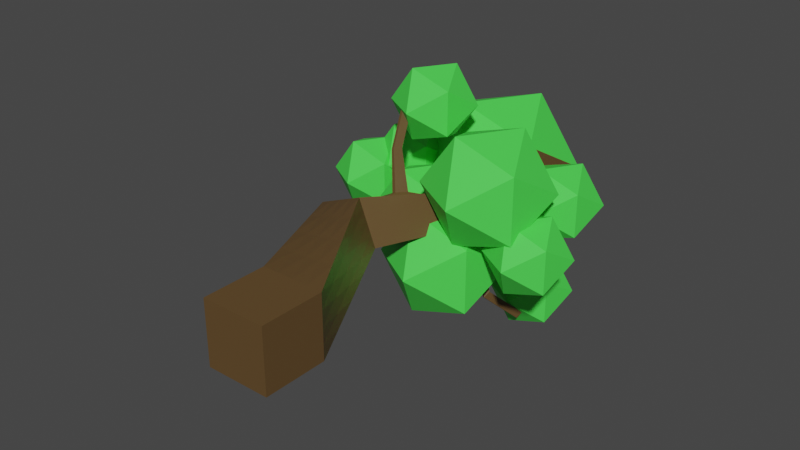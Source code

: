 # Source: tree.blend  (saved by Blender 2.91.10; exported with 4.5.12 LTS)
import bpy
from mathutils import Matrix  # noqa: F401  (used for matrix-valued properties, if any)

bpy.ops.wm.read_factory_settings(use_empty=True)
scene = bpy.context.scene
scene.name = 'Scene'

# ---- collections
col_collection = bpy.data.collections.new('Collection'); scene.collection.children.link(col_collection)

# ---- materials (node trees are filled in below, after node groups)
mat_material_008 = bpy.data.materials.new('Material.008')
mat_material_008.use_transparent_shadow = False
mat_material_001 = bpy.data.materials.new('Material.001')
mat_material_001.use_transparent_shadow = False

# ---- material node trees
mat_material_008.use_nodes = True; mat_material_008.node_tree.nodes.clear()
_N = mat_material_008.node_tree.nodes; _L = mat_material_008.node_tree.links
n0 = _N.new('ShaderNodeBsdfPrincipled'); n0.name = 'Principled BSDF'; n0.location = (10, 300)
n0.distribution = 'GGX'
n0.subsurface_method = 'BURLEY'
n0.inputs[0].default_value = (0.07227, 0.7991, 0.07819, 1.0)
n0.inputs[3].default_value = 1.45
n0.inputs[27].default_value = (0.0, 0.0, 0.0, 1.0)
n0.inputs[28].default_value = 1.0
n1 = _N.new('ShaderNodeOutputMaterial'); n1.name = 'Material Output'; n1.location = (300, 300)
_L.new(n0.outputs[0], n1.inputs[0])
n1.is_active_output = True
mat_material_001.use_nodes = True; mat_material_001.node_tree.nodes.clear()
_N = mat_material_001.node_tree.nodes; _L = mat_material_001.node_tree.links
n0 = _N.new('ShaderNodeBsdfPrincipled'); n0.name = 'Principled BSDF'; n0.location = (10, 300)
n0.distribution = 'GGX'
n0.subsurface_method = 'BURLEY'
n0.inputs[0].default_value = (0.1149, 0.06525, 0.02249, 1.0)
n0.inputs[3].default_value = 1.45
n0.inputs[27].default_value = (0.0, 0.0, 0.0, 1.0)
n0.inputs[28].default_value = 1.0
n1 = _N.new('ShaderNodeOutputMaterial'); n1.name = 'Material Output'; n1.location = (300, 300)
_L.new(n0.outputs[0], n1.inputs[0])
n1.is_active_output = True

# ---- world
world_world = bpy.data.worlds.new('World'); scene.world = world_world
world_world.use_nodes = True; world_world.node_tree.nodes.clear()
_N = world_world.node_tree.nodes; _L = world_world.node_tree.links
n0 = _N.new('ShaderNodeOutputWorld'); n0.name = 'World Output'; n0.location = (300, 300)
n1 = _N.new('ShaderNodeBackground'); n1.name = 'Background'; n1.location = (10, 300)
n1.inputs[0].default_value = (0.05088, 0.05088, 0.05088, 1.0)
_L.new(n1.outputs[0], n0.inputs[0])
n0.is_active_output = True
world_world.color = (0.05088, 0.05088, 0.05088)
world_world.use_sun_shadow = False
world_world.sun_shadow_jitter_overblur = 0.0

# ---- meshes
me_icosphere_010 = bpy.data.meshes.new('Icosphere.010')
me_icosphere_010.from_pydata([(0.05735, 1.672, -0.3097), (0.3971, 1.931, -0.06285), (-0.07242, 1.931, 0.08971), (-0.3626, 1.931, -0.3097), (-0.07242, 1.931, -0.7091), (0.3971, 1.931, -0.5566), (0.1871, 2.351, 0.08971), (-0.2824, 2.351, -0.06285), (-0.2824, 2.351, -0.5566), (0.1871, 2.351, -0.7091), (0.4773, 2.351, -0.3097), (0.05735, 2.611, -0.3097), (-0.002971, 0.003642, 0.3069), (-0.002971, 0.4686, 0.3069), (-0.002971, 0.003642, -0.1581), (-0.002971, 0.4686, -0.1581), (0.462, 0.003642, 0.3069), (0.462, 0.4686, 0.3069), (0.462, 0.003642, -0.1581), (0.462, 0.4686, -0.1581), (-0.522, 1.515, 0.1738), (-0.3861, 1.515, -0.1609), (-0.05139, 1.515, -0.02505), (-0.1873, 1.515, 0.3097), (0.04538, 2.478, 0.0703), (0.1257, 2.478, -0.1275), (0.3235, 2.478, -0.04723), (0.2432, 2.478, 0.1506), (-0.3945, 3.149, 0.0703), (-0.3142, 3.149, -0.1275), (-0.1164, 3.149, -0.04723), (-0.1967, 3.149, 0.1506), (-0.002971, 0.003642, 0.07437), (-0.002971, 0.2361, 0.3069), (-0.002971, 0.4686, 0.07437), (-0.002971, 0.2361, -0.1581), (0.2295, 0.003642, -0.1581), (0.2295, 0.4686, -0.1581), (0.462, 0.2361, -0.1581), (0.462, 0.003642, 0.07437), (0.462, 0.4686, 0.07437), (0.462, 0.2361, 0.3069), (0.2295, 0.003642, 0.3069), (0.2295, 0.4686, 0.3069), (-0.454, 1.515, 0.006437), (-0.2187, 1.515, -0.09299), (-0.1193, 1.515, 0.1423), (-0.3546, 1.515, 0.2417), (0.2053, 0.9921, -0.09159), (0.1374, 0.9921, 0.3083), (-0.2625, 0.9921, 0.2403), (-0.1945, 0.9921, -0.1595), (0.08554, 2.478, -0.02862), (0.2246, 2.478, -0.08738), (0.2834, 2.478, 0.05169), (0.1443, 2.478, 0.1105), (0.02798, 1.997, 0.2301), (-0.2383, 1.997, 0.1221), (-0.1302, 1.997, -0.1442), (0.1361, 1.997, -0.03614), (-0.3544, 3.149, -0.02862), (-0.2153, 3.149, -0.08738), (-0.1566, 3.149, 0.05169), (-0.2956, 3.149, 0.1105), (0.1036, 2.814, -0.04723), (0.02326, 2.814, 0.1506), (-0.1746, 2.814, 0.0703), (-0.09427, 2.814, -0.1275), (0.004647, 2.814, -0.08738), (-0.07566, 2.814, 0.1105), (-0.1344, 2.814, -0.02862), (-0.2555, 3.149, 0.01154), (-0.1843, 1.997, -0.01109), (0.08203, 1.997, 0.097), (0.002932, 1.997, -0.09019), (0.06341, 2.814, 0.05169), (0.005388, 0.9921, -0.1256), (-0.06255, 0.9921, 0.2743), (-0.2285, 0.9921, 0.0404), (-0.1052, 1.997, 0.1761), (0.1713, 0.9921, 0.1083), (0.2295, 0.003642, 0.07437), (0.2295, 0.2361, 0.3069), (0.462, 0.2361, 0.07437), (0.2295, 0.2361, -0.1581), (-0.002971, 0.2361, 0.07437), (-0.002971, 0.003642, 0.1906), (-0.002971, 0.3524, 0.3069), (-0.002971, 0.4686, -0.04188), (-0.002971, 0.1199, -0.1581), (0.1133, 0.003642, -0.1581), (0.3458, 0.4686, -0.1581), (0.462, 0.1199, -0.1581), (0.462, 0.003642, -0.04188), (0.462, 0.4686, 0.1906), (0.462, 0.1199, 0.3069), (0.3458, 0.003642, 0.3069), (0.1133, 0.4686, 0.3069), (-0.4201, 1.515, -0.07724), (-0.1351, 1.515, -0.05902), (-0.1533, 1.515, 0.226), (-0.4383, 1.515, 0.2078), (0.07696, 1.254, -0.05832), (0.2997, 0.7303, 0.3076), (-0.3922, 1.254, 0.2071), (-0.09876, 0.7303, -0.1588), (0.1056, 2.478, -0.07808), (0.2741, 2.478, -0.06731), (0.2633, 2.478, 0.1012), (0.09484, 2.478, 0.09038), (0.1356, 2.238, 0.1904), (-0.3801, 1.756, 0.1479), (-0.002259, 2.238, -0.1359), (0.04234, 1.756, -0.0306), (-0.3343, 3.149, -0.07808), (-0.1659, 3.149, -0.06731), (-0.1766, 3.149, 0.1012), (-0.3451, 3.149, 0.09038), (-0.006414, 2.981, -0.04723), (0.1332, 2.646, 0.1506), (-0.2846, 2.981, 0.0703), (0.01571, 2.646, -0.1275), (-0.002971, 0.003642, -0.04188), (-0.002971, 0.1199, 0.3069), (-0.002971, 0.4686, 0.1906), (-0.002971, 0.3524, -0.1581), (0.3458, 0.003642, -0.1581), (0.1133, 0.4686, -0.1581), (0.462, 0.3524, -0.1581), (0.462, 0.003642, 0.1906), (0.462, 0.4686, -0.04188), (0.462, 0.3524, 0.3069), (0.1133, 0.003642, 0.3069), (0.3458, 0.4686, 0.3069), (-0.488, 1.515, 0.09012), (-0.3024, 1.515, -0.127), (-0.08535, 1.515, 0.05863), (-0.2709, 1.515, 0.2757), (0.3337, 0.7303, -0.1249), (-0.02494, 1.254, 0.309), (-0.1327, 0.7303, 0.2736), (-0.2903, 1.254, -0.1602), (0.06546, 2.478, 0.02084), (0.1752, 2.478, -0.1075), (0.3035, 2.478, 0.002231), (0.1938, 2.478, 0.1305), (-0.07964, 1.756, 0.2699), (-0.09646, 2.238, 0.09618), (-0.2582, 1.756, -0.1526), (0.2298, 2.238, -0.04169), (-0.3745, 3.149, 0.02084), (-0.2648, 3.149, -0.1075), (-0.1365, 3.149, 0.002231), (-0.2462, 3.149, 0.1305), (0.2136, 2.646, -0.04723), (-0.08672, 2.981, 0.1506), (-0.0646, 2.646, 0.0703), (-0.2043, 2.981, -0.1275), (-0.1053, 2.981, -0.08738), (0.1146, 2.646, -0.08738), (0.05411, 2.814, -0.06731), (-0.04481, 2.814, -0.1075), (-0.1856, 2.981, 0.1105), (0.03432, 2.646, 0.1105), (-0.1251, 2.814, 0.09038), (-0.0262, 2.814, 0.1305), (-0.2444, 2.981, -0.02862), (-0.02445, 2.646, -0.02862), (-0.1144, 2.814, -0.07808), (-0.1545, 2.814, 0.02084), (-0.2755, 3.149, 0.061), (-0.2354, 3.149, -0.03792), (-0.206, 3.149, 0.03161), (-0.3049, 3.149, -0.00854), (-0.04936, 2.238, -0.01985), (-0.3191, 1.756, -0.002327), (-0.1572, 1.997, -0.07766), (-0.2113, 1.997, 0.05548), (0.1827, 2.238, 0.07435), (-0.01865, 1.756, 0.1197), (0.05501, 1.997, 0.1636), (0.1091, 1.997, 0.03043), (0.1138, 2.238, -0.08879), (-0.1079, 1.756, -0.09159), (0.0695, 1.997, -0.06316), (-0.06364, 1.997, -0.1172), (-0.04657, 2.981, 0.05169), (0.1734, 2.646, 0.05169), (0.04334, 2.814, 0.1012), (0.08349, 2.814, 0.002231), (-0.1067, 1.254, -0.1093), (0.1175, 0.7303, -0.1418), (0.1054, 0.9921, -0.1086), (-0.09458, 0.9921, -0.1425), (-0.2086, 1.254, 0.258), (0.08349, 0.7303, 0.2906), (-0.1625, 0.9921, 0.2573), (0.03742, 0.9921, 0.2913), (-0.3413, 1.254, 0.02342), (-0.1157, 0.7303, 0.05739), (-0.2115, 0.9921, -0.05956), (-0.2455, 0.9921, 0.1404), (0.01957, 2.238, 0.1433), (-0.2299, 1.756, 0.2089), (-0.1717, 1.997, 0.1491), (-0.03859, 1.997, 0.2031), (0.02601, 1.254, 0.1253), (0.3167, 0.7303, 0.09136), (0.1544, 0.9921, 0.2083), (0.1883, 0.9921, 0.008377), (0.2295, 0.003642, 0.1906), (0.2295, 0.003642, -0.04188), (0.1133, 0.003642, 0.07437), (0.3458, 0.003642, 0.07437), (0.1133, 0.2361, 0.3069), (0.3458, 0.2361, 0.3069), (0.2295, 0.1199, 0.3069), (0.2295, 0.3524, 0.3069), (0.462, 0.2361, 0.1906), (0.462, 0.2361, -0.04188), (0.462, 0.1199, 0.07437), (0.462, 0.3524, 0.07437), (0.3458, 0.2361, -0.1581), (0.1133, 0.2361, -0.1581), (0.2295, 0.1199, -0.1581), (0.2295, 0.3524, -0.1581), (-0.002971, 0.2361, -0.04188), (-0.002971, 0.2361, 0.1906), (-0.002971, 0.1199, 0.07437), (-0.002971, 0.3524, 0.07437), (-0.002971, 0.3524, 0.1906), (-0.002971, 0.1199, 0.1906), (-0.002971, 0.1199, -0.04188), (0.1133, 0.3524, -0.1581), (0.1133, 0.1199, -0.1581), (0.3458, 0.1199, -0.1581), (0.462, 0.3524, -0.04188), (0.462, 0.1199, -0.04188), (0.462, 0.1199, 0.1906), (0.3458, 0.3524, 0.3069), (0.3458, 0.1199, 0.3069), (0.1133, 0.1199, 0.3069), (0.3458, 0.003642, -0.04188), (0.1133, 0.003642, -0.04188), (0.1133, 0.003642, 0.1906), (0.3252, 0.7303, -0.01675), (0.3082, 0.7303, 0.1995), (0.0005369, 1.254, 0.2171), (-0.1548, 1.756, 0.2394), (-0.305, 1.756, 0.1784), (-0.03844, 2.238, 0.1197), (-0.1242, 0.7303, 0.1655), (-0.1072, 0.7303, -0.05072), (-0.3158, 1.254, -0.0684), (0.1916, 0.7303, 0.2991), (-0.02462, 0.7303, 0.2821), (-0.3004, 1.254, 0.2325), (0.00935, 0.7303, -0.1503), (0.2256, 0.7303, -0.1333), (-0.01486, 1.254, -0.0838), (0.1935, 2.646, 0.002231), (0.1533, 2.646, 0.1012), (-0.06665, 2.981, 0.1012), (-0.183, 1.756, -0.1221), (-0.03278, 1.756, -0.06109), (0.1718, 2.238, -0.06524), (0.01185, 1.756, 0.04453), (-0.04914, 1.756, 0.1948), (0.1592, 2.238, 0.1324), (-0.3496, 1.756, 0.0728), (-0.2887, 1.756, -0.07745), (-0.02581, 2.238, -0.07787), (-0.2849, 3.149, -0.058), (-0.1859, 3.149, -0.01785), (-0.2261, 3.149, 0.08107), (-0.04452, 2.646, 0.02084), (-0.004368, 2.646, -0.07808), (-0.2243, 2.981, -0.07808), (0.08378, 2.646, 0.1305), (-0.01514, 2.646, 0.09038), (-0.2351, 2.981, 0.09038), (0.06517, 2.646, -0.1075), (0.1641, 2.646, -0.06731), (-0.05587, 2.981, -0.06731), (-0.1548, 2.981, -0.1075), (-0.1362, 2.981, 0.1305), (-0.2645, 2.981, 0.02084), (-0.325, 3.149, 0.04092), (-0.07291, 2.238, 0.03816), (0.2063, 2.238, 0.01633), (0.05576, 2.238, -0.1123), (-0.02649, 2.981, 0.002231), (-0.1985, 1.254, -0.1347), (-0.1168, 1.254, 0.2835), (-0.3668, 1.254, 0.1152), (0.07759, 2.238, 0.1668), (0.05149, 1.254, 0.0335), (0.3458, 0.003642, 0.1906), (0.1133, 0.3524, 0.3069), (0.462, 0.3524, 0.1906), (0.3458, 0.3524, -0.1581), (-0.002971, 0.3524, -0.04188), (0.182, 2.425, -0.1513), (0.213, 2.425, -0.1387), (0.1435, 2.274, -0.1396), (0.1072, 2.274, -0.1544), (0.2478, 2.34, -0.3431), (0.2585, 2.34, -0.3387), (0.2345, 2.288, -0.339), (0.2219, 2.288, -0.3441), (0.3439, 2.287, -0.5573), (0.3546, 2.284, -0.5549), (0.3305, 2.255, -0.5983), (0.3179, 2.259, -0.6012), (0.476, 2.524, -0.7889), (0.4867, 2.52, -0.7864), (0.4627, 2.491, -0.8299), (0.4501, 2.495, -0.8327), (-0.1759, 1.84, 0.2283), (-0.1308, 1.927, 0.2164), (-0.1067, 1.927, 0.2262), (-0.1487, 1.84, 0.2394), (-0.271, 1.947, 0.4924), (-0.2414, 2.004, 0.4846), (-0.2256, 2.004, 0.491), (-0.2532, 1.947, 0.4997), (-0.4071, 2.272, 0.8276), (-0.3775, 2.329, 0.8198), (-0.3617, 2.329, 0.8262), (-0.3893, 2.272, 0.8349), (0.1888, 2.062, 0.06959), (0.1811, 2.062, 0.08871), (0.21, 2.131, 0.08221), (0.2168, 2.131, 0.06554), (0.3626, 1.996, 0.1401), (0.3548, 1.996, 0.1592), (0.3838, 2.065, 0.1527), (0.3905, 2.065, 0.1361), (0.5576, 2.125, 0.2193), (0.5498, 2.125, 0.2384), (0.5788, 2.194, 0.2319), (0.5855, 2.194, 0.2152), (0.808, 2.074, 0.08135), (0.8002, 2.074, 0.1005), (0.8292, 2.143, 0.09397), (0.8359, 2.143, 0.0773), (-0.2344, 2.11, 0.001404), (-0.2239, 2.11, -0.02441), (-0.1716, 2.204, -0.02781), (-0.1807, 2.204, -0.005312), (-0.6558, 2.379, -0.1869), (-0.6517, 2.379, -0.197), (-0.6311, 2.416, -0.1983), (-0.6347, 2.416, -0.1895), (-0.8668, 2.605, -0.2725), (-0.8627, 2.605, -0.2826), (-0.8421, 2.642, -0.284), (-0.8457, 2.642, -0.2751), (-0.7101, 2.428, 0.07437), (-0.4858, 2.599, 0.2373), (-0.7958, 2.599, 0.3381), (-0.9873, 2.599, 0.07437), (-0.7958, 2.599, -0.1893), (-0.4858, 2.599, -0.0886), (-0.6244, 2.877, 0.3381), (-0.9344, 2.877, 0.2373), (-0.9344, 2.877, -0.0886), (-0.6244, 2.877, -0.1893), (-0.4328, 2.877, 0.07437), (-0.7101, 3.048, 0.07437), (-0.1279, 2.472, 0.07437), (0.2983, 2.797, 0.384), (-0.2907, 2.797, 0.5754), (-0.6548, 2.797, 0.07437), (-0.2907, 2.797, -0.4267), (0.2983, 2.797, -0.2353), (0.03487, 3.324, 0.5754), (-0.5542, 3.324, 0.384), (-0.5542, 3.324, -0.2353), (0.03487, 3.324, -0.4267), (0.3989, 3.324, 0.07437), (-0.1279, 3.65, 0.07437), (0.6023, 2.428, 0.07437), (0.8267, 2.599, 0.2373), (0.5167, 2.599, 0.3381), (0.3251, 2.599, 0.07437), (0.5167, 2.599, -0.1893), (0.8267, 2.599, -0.0886), (0.688, 2.877, 0.3381), (0.378, 2.877, 0.2373), (0.378, 2.877, -0.0886), (0.688, 2.877, -0.1893), (0.8796, 2.877, 0.07437), (0.6023, 3.048, 0.07437), (0.4082, 2.428, -0.6889), (0.6325, 2.599, -0.5259), (0.3225, 2.599, -0.4252), (0.131, 2.599, -0.6889), (0.3225, 2.599, -0.9526), (0.6325, 2.599, -0.8518), (0.4939, 2.877, -0.4252), (0.1839, 2.877, -0.5259), (0.1839, 2.877, -0.8518), (0.4939, 2.877, -0.9526), (0.6855, 2.877, -0.6889), (0.4082, 3.048, -0.6889), (-0.2467, 2.428, -0.6248), (-0.02239, 2.599, -0.4618), (-0.3324, 2.599, -0.3611), (-0.524, 2.599, -0.6248), (-0.3324, 2.599, -0.8885), (-0.02239, 2.599, -0.7878), (-0.161, 2.877, -0.3611), (-0.471, 2.877, -0.4618), (-0.471, 2.877, -0.7878), (-0.161, 2.877, -0.8885), (0.03057, 2.877, -0.6248), (-0.2467, 3.048, -0.6248), (-0.2467, 2.072, 0.7149), (-0.02239, 2.243, 0.8779), (-0.3324, 2.243, 0.9786), (-0.524, 2.243, 0.7149), (-0.3324, 2.243, 0.4512), (-0.02239, 2.243, 0.5519), (-0.161, 2.521, 0.9786), (-0.471, 2.521, 0.8779), (-0.471, 2.521, 0.5519), (-0.161, 2.521, 0.4512), (0.03057, 2.521, 0.7149), (-0.2467, 2.692, 0.7149), (0.407, 1.672, 0.3333), (0.7468, 1.931, 0.5801), (0.2772, 1.931, 0.7327), (-0.01296, 1.931, 0.3333), (0.2772, 1.931, -0.06616), (0.7468, 1.931, 0.0864), (0.5368, 2.351, 0.7327), (0.06725, 2.351, 0.5801), (0.06725, 2.351, 0.0864), (0.5368, 2.351, -0.06616), (0.827, 2.351, 0.3333), (0.407, 2.611, 0.3333), (0.7467, 1.831, -0.06201), (0.971, 2.003, 0.101), (0.661, 2.003, 0.2017), (0.4694, 2.003, -0.06201), (0.661, 2.003, -0.3257), (0.971, 2.003, -0.225), (0.8324, 2.28, 0.2017), (0.5224, 2.28, 0.101), (0.5224, 2.28, -0.225), (0.8324, 2.28, -0.3257), (1.024, 2.28, -0.06201), (0.7467, 2.451, -0.06201), (-0.3301, 2.044, -0.06201), (-0.1057, 2.216, 0.101), (-0.4157, 2.216, 0.2017), (-0.6073, 2.216, -0.06201), (-0.4157, 2.216, -0.3257), (-0.1057, 2.216, -0.225), (-0.2444, 2.493, 0.2017), (-0.5544, 2.493, 0.101), (-0.5544, 2.493, -0.225), (-0.2444, 2.493, -0.3257), (-0.05279, 2.493, -0.06201), (-0.3301, 2.664, -0.06201), (-0.9398, 2.216, -0.06201), (-0.7155, 2.387, 0.101), (-1.025, 2.387, 0.2017), (-1.217, 2.387, -0.06201), (-1.025, 2.387, -0.3257), (-0.7155, 2.387, -0.225), (-0.8541, 2.665, 0.2017), (-1.164, 2.665, 0.101), (-1.164, 2.665, -0.225), (-0.8541, 2.665, -0.3257), (-0.6625, 2.665, -0.06201), (-0.9398, 2.836, -0.06201)], [], [(0, 1, 2), (1, 0, 5), (0, 2, 3), (0, 3, 4), (0, 4, 5), (1, 5, 10), (2, 1, 6), (3, 2, 7), (4, 3, 8), (5, 4, 9), (1, 10, 6), (2, 6, 7), (3, 7, 8), (4, 8, 9), (5, 9, 10), (6, 10, 11), (7, 6, 11), (8, 7, 11), (9, 8, 11), (10, 9, 11), (301, 88, 15, 125), (300, 91, 19, 128), (299, 94, 17, 131), (298, 97, 13, 87), (297, 129, 16, 96), (296, 102, 22, 136), (295, 110, 27, 145), (294, 104, 20, 134), (293, 139, 23, 137), (292, 141, 21, 135), (291, 118, 30, 152), (290, 112, 25, 143), (289, 149, 26, 144), (288, 147, 24, 142), (287, 150, 28, 117), (286, 120, 28, 150), (285, 155, 31, 153), (284, 157, 29, 151), (283, 158, 61, 115), (282, 159, 68, 160), (281, 121, 67, 161), (280, 162, 63, 117), (279, 163, 69, 164), (278, 119, 65, 165), (277, 166, 60, 114), (276, 167, 70, 168), (275, 156, 66, 169), (274, 170, 63, 153), (273, 171, 71, 172), (272, 114, 60, 173), (271, 174, 52, 106), (270, 175, 72, 176), (269, 111, 57, 177), (268, 178, 54, 108), (267, 179, 73, 180), (266, 113, 59, 181), (265, 182, 53, 107), (264, 183, 74, 184), (263, 148, 58, 185), (262, 186, 62, 116), (261, 187, 75, 188), (260, 154, 64, 189), (259, 190, 45, 99), (258, 191, 76, 192), (257, 105, 51, 193), (256, 194, 47, 101), (255, 195, 77, 196), (254, 103, 49, 197), (253, 198, 44, 98), (252, 199, 78, 200), (251, 140, 50, 201), (250, 202, 55, 109), (249, 203, 79, 204), (248, 146, 56, 205), (247, 206, 46, 100), (246, 207, 80, 208), (245, 138, 48, 209), (244, 210, 42, 132), (243, 211, 81, 212), (242, 93, 39, 213), (241, 214, 33, 123), (240, 215, 82, 216), (239, 133, 43, 217), (238, 218, 41, 95), (237, 219, 83, 220), (236, 130, 40, 221), (235, 222, 38, 92), (234, 223, 84, 224), (233, 127, 37, 225), (232, 226, 35, 89), (231, 227, 85, 228), (230, 124, 34, 229), (227, 230, 229, 85), (33, 87, 230, 227), (87, 13, 124, 230), (86, 231, 228, 32), (12, 123, 231, 86), (123, 33, 227, 231), (122, 232, 89, 14), (32, 228, 232, 122), (228, 85, 226, 232), (223, 233, 225, 84), (35, 125, 233, 223), (125, 15, 127, 233), (90, 234, 224, 36), (14, 89, 234, 90), (89, 35, 223, 234), (126, 235, 92, 18), (36, 224, 235, 126), (224, 84, 222, 235), (219, 236, 221, 83), (38, 128, 236, 219), (128, 19, 130, 236), (93, 237, 220, 39), (18, 92, 237, 93), (92, 38, 219, 237), (129, 238, 95, 16), (39, 220, 238, 129), (220, 83, 218, 238), (215, 239, 217, 82), (41, 131, 239, 215), (131, 17, 133, 239), (96, 240, 216, 42), (16, 95, 240, 96), (95, 41, 215, 240), (132, 241, 123, 12), (42, 216, 241, 132), (216, 82, 214, 241), (211, 242, 213, 81), (36, 126, 242, 211), (126, 18, 93, 242), (122, 243, 212, 32), (14, 90, 243, 122), (90, 36, 211, 243), (86, 244, 132, 12), (32, 212, 244, 86), (212, 81, 210, 244), (207, 245, 209, 80), (40, 130, 245, 207), (130, 19, 138, 245), (103, 246, 208, 49), (17, 94, 246, 103), (94, 40, 207, 246), (139, 247, 100, 23), (49, 208, 247, 139), (208, 80, 206, 247), (205, 79, 319, 320), (47, 137, 248, 203), (137, 23, 146, 248), (111, 249, 204, 57), (20, 101, 249, 111), (101, 47, 203, 249), (147, 250, 109, 24), (57, 204, 250, 147), (204, 79, 202, 250), (199, 251, 201, 78), (34, 124, 251, 199), (124, 13, 140, 251), (105, 252, 200, 51), (15, 88, 252, 105), (88, 34, 199, 252), (141, 253, 98, 21), (51, 200, 253, 141), (200, 78, 198, 253), (195, 254, 197, 77), (43, 133, 254, 195), (133, 17, 103, 254), (140, 255, 196, 50), (13, 97, 255, 140), (97, 43, 195, 255), (104, 256, 101, 20), (50, 196, 256, 104), (196, 77, 194, 256), (191, 257, 193, 76), (37, 127, 257, 191), (127, 15, 105, 257), (138, 258, 192, 48), (19, 91, 258, 138), (91, 37, 191, 258), (102, 259, 99, 22), (48, 192, 259, 102), (192, 76, 190, 259), (187, 260, 189, 75), (54, 144, 260, 187), (144, 26, 154, 260), (119, 261, 188, 65), (27, 108, 261, 119), (108, 54, 187, 261), (155, 262, 116, 31), (65, 188, 262, 155), (188, 75, 186, 262), (183, 263, 185, 74), (45, 135, 263, 183), (135, 21, 148, 263), (113, 264, 184, 59), (22, 99, 264, 113), (99, 45, 183, 264), (149, 265, 107, 26), (59, 184, 265, 149), (184, 74, 182, 265), (179, 266, 181, 73), (46, 136, 266, 179), (136, 22, 113, 266), (146, 267, 180, 56), (23, 100, 267, 146), (100, 46, 179, 267), (110, 268, 108, 27), (56, 180, 268, 110), (180, 73, 178, 268), (175, 269, 177, 72), (44, 134, 269, 175), (134, 20, 111, 269), (148, 270, 176, 58), (21, 98, 270, 148), (98, 44, 175, 270), (112, 271, 106, 25), (58, 176, 271, 112), (176, 72, 174, 271), (171, 272, 173, 71), (61, 151, 272, 171), (151, 29, 114, 272), (152, 273, 172, 62), (30, 115, 273, 152), (115, 61, 171, 273), (116, 274, 153, 31), (62, 172, 274, 116), (172, 71, 170, 274), (167, 275, 169, 70), (52, 142, 275, 167), (142, 24, 156, 275), (121, 276, 168, 67), (25, 106, 276, 121), (106, 52, 167, 276), (157, 277, 114, 29), (67, 168, 277, 157), (168, 70, 166, 277), (163, 278, 165, 69), (55, 145, 278, 163), (145, 27, 119, 278), (156, 279, 164, 66), (24, 109, 279, 156), (109, 55, 163, 279), (120, 280, 117, 28), (66, 164, 280, 120), (164, 69, 162, 280), (159, 281, 161, 68), (53, 143, 281, 159), (143, 25, 121, 281), (154, 282, 160, 64), (26, 107, 282, 154), (107, 53, 159, 282), (118, 283, 115, 30), (64, 160, 283, 118), (160, 68, 158, 283), (158, 284, 151, 61), (68, 161, 284, 158), (161, 67, 157, 284), (162, 285, 153, 63), (69, 165, 285, 162), (165, 65, 155, 285), (166, 286, 150, 60), (70, 169, 286, 166), (169, 66, 120, 286), (170, 287, 117, 63), (71, 173, 287, 170), (173, 60, 150, 287), (174, 288, 142, 52), (288, 174, 348, 349), (177, 57, 147, 288), (178, 289, 144, 54), (289, 178, 332, 333), (181, 59, 149, 289), (290, 143, 302, 305), (74, 185, 290, 182), (185, 58, 112, 290), (186, 291, 152, 62), (75, 189, 291, 186), (189, 64, 118, 291), (190, 292, 135, 45), (76, 193, 292, 190), (193, 51, 141, 292), (194, 293, 137, 47), (77, 197, 293, 194), (197, 49, 139, 293), (198, 294, 134, 44), (78, 201, 294, 198), (201, 50, 104, 294), (202, 295, 145, 55), (79, 205, 295, 202), (205, 56, 110, 295), (206, 296, 136, 46), (80, 209, 296, 206), (209, 48, 102, 296), (210, 297, 96, 42), (81, 213, 297, 210), (213, 39, 129, 297), (214, 298, 87, 33), (82, 217, 298, 214), (217, 43, 97, 298), (218, 299, 131, 41), (83, 221, 299, 218), (221, 40, 94, 299), (222, 300, 128, 38), (84, 225, 300, 222), (225, 37, 91, 300), (226, 301, 125, 35), (85, 229, 301, 226), (229, 34, 88, 301), (304, 305, 309, 308), (53, 182, 304, 303), (143, 53, 303, 302), (182, 290, 305, 304), (309, 306, 310, 313), (303, 304, 308, 307), (305, 302, 306, 309), (302, 303, 307, 306), (313, 310, 314, 317), (306, 307, 311, 310), (308, 309, 313, 312), (307, 308, 312, 311), (316, 317, 314, 315), (310, 311, 315, 314), (312, 313, 317, 316), (311, 312, 316, 315), (321, 320, 324, 325), (79, 203, 318, 319), (203, 248, 321, 318), (248, 205, 320, 321), (323, 322, 326, 327), (319, 318, 322, 323), (318, 321, 325, 322), (320, 319, 323, 324), (326, 329, 328, 327), (322, 325, 329, 326), (324, 323, 327, 328), (325, 324, 328, 329), (330, 333, 337, 334), (73, 181, 330, 331), (178, 73, 331, 332), (181, 289, 333, 330), (337, 336, 340, 341), (331, 330, 334, 335), (333, 332, 336, 337), (332, 331, 335, 336), (340, 339, 343, 344), (336, 335, 339, 340), (334, 337, 341, 338), (335, 334, 338, 339), (343, 342, 345, 344), (338, 341, 345, 342), (339, 338, 342, 343), (341, 340, 344, 345), (349, 348, 352, 353), (72, 177, 346, 347), (174, 72, 347, 348), (177, 288, 349, 346), (350, 353, 357, 354), (348, 347, 351, 352), (346, 349, 353, 350), (347, 346, 350, 351), (355, 354, 357, 356), (351, 350, 354, 355), (353, 352, 356, 357), (352, 351, 355, 356), (358, 359, 360), (359, 358, 363), (358, 360, 361), (358, 361, 362), (358, 362, 363), (359, 363, 368), (360, 359, 364), (361, 360, 365), (362, 361, 366), (363, 362, 367), (359, 368, 364), (360, 364, 365), (361, 365, 366), (362, 366, 367), (363, 367, 368), (364, 368, 369), (365, 364, 369), (366, 365, 369), (367, 366, 369), (368, 367, 369), (370, 371, 372), (371, 370, 375), (370, 372, 373), (370, 373, 374), (370, 374, 375), (371, 375, 380), (372, 371, 376), (373, 372, 377), (374, 373, 378), (375, 374, 379), (371, 380, 376), (372, 376, 377), (373, 377, 378), (374, 378, 379), (375, 379, 380), (376, 380, 381), (377, 376, 381), (378, 377, 381), (379, 378, 381), (380, 379, 381), (382, 383, 384), (383, 382, 387), (382, 384, 385), (382, 385, 386), (382, 386, 387), (383, 387, 392), (384, 383, 388), (385, 384, 389), (386, 385, 390), (387, 386, 391), (383, 392, 388), (384, 388, 389), (385, 389, 390), (386, 390, 391), (387, 391, 392), (388, 392, 393), (389, 388, 393), (390, 389, 393), (391, 390, 393), (392, 391, 393), (394, 395, 396), (395, 394, 399), (394, 396, 397), (394, 397, 398), (394, 398, 399), (395, 399, 404), (396, 395, 400), (397, 396, 401), (398, 397, 402), (399, 398, 403), (395, 404, 400), (396, 400, 401), (397, 401, 402), (398, 402, 403), (399, 403, 404), (400, 404, 405), (401, 400, 405), (402, 401, 405), (403, 402, 405), (404, 403, 405), (406, 407, 408), (407, 406, 411), (406, 408, 409), (406, 409, 410), (406, 410, 411), (407, 411, 416), (408, 407, 412), (409, 408, 413), (410, 409, 414), (411, 410, 415), (407, 416, 412), (408, 412, 413), (409, 413, 414), (410, 414, 415), (411, 415, 416), (412, 416, 417), (413, 412, 417), (414, 413, 417), (415, 414, 417), (416, 415, 417), (418, 419, 420), (419, 418, 423), (418, 420, 421), (418, 421, 422), (418, 422, 423), (419, 423, 428), (420, 419, 424), (421, 420, 425), (422, 421, 426), (423, 422, 427), (419, 428, 424), (420, 424, 425), (421, 425, 426), (422, 426, 427), (423, 427, 428), (424, 428, 429), (425, 424, 429), (426, 425, 429), (427, 426, 429), (428, 427, 429), (430, 431, 432), (431, 430, 435), (430, 432, 433), (430, 433, 434), (430, 434, 435), (431, 435, 440), (432, 431, 436), (433, 432, 437), (434, 433, 438), (435, 434, 439), (431, 440, 436), (432, 436, 437), (433, 437, 438), (434, 438, 439), (435, 439, 440), (436, 440, 441), (437, 436, 441), (438, 437, 441), (439, 438, 441), (440, 439, 441), (442, 443, 444), (443, 442, 447), (442, 444, 445), (442, 445, 446), (442, 446, 447), (443, 447, 452), (444, 443, 448), (445, 444, 449), (446, 445, 450), (447, 446, 451), (443, 452, 448), (444, 448, 449), (445, 449, 450), (446, 450, 451), (447, 451, 452), (448, 452, 453), (449, 448, 453), (450, 449, 453), (451, 450, 453), (452, 451, 453), (454, 455, 456), (455, 454, 459), (454, 456, 457), (454, 457, 458), (454, 458, 459), (455, 459, 464), (456, 455, 460), (457, 456, 461), (458, 457, 462), (459, 458, 463), (455, 464, 460), (456, 460, 461), (457, 461, 462), (458, 462, 463), (459, 463, 464), (460, 464, 465), (461, 460, 465), (462, 461, 465), (463, 462, 465), (464, 463, 465), (466, 467, 468), (467, 466, 471), (466, 468, 469), (466, 469, 470), (466, 470, 471), (467, 471, 476), (468, 467, 472), (469, 468, 473), (470, 469, 474), (471, 470, 475), (467, 476, 472), (468, 472, 473), (469, 473, 474), (470, 474, 475), (471, 475, 476), (472, 476, 477), (473, 472, 477), (474, 473, 477), (475, 474, 477), (476, 475, 477)])
me_icosphere_010.polygons.foreach_set('material_index', [0, 0, 0, 0, 0, 0, 0, 0, 0, 0, 0, 0, 0, 0, 0, 0, 0, 0, 0, 0, 1, 1, 1, 1, 1, 1, 1, 1, 1, 1, 1, 1, 1, 1, 1, 1, 1, 1, 1, 1, 1, 1, 1, 1, 1, 1, 1, 1, 1, 1, 1, 1, 1, 1, 1, 1, 1, 1, 1, 1, 1, 1, 1, 1, 1, 1, 1, 1, 1, 1, 1, 1, 1, 1, 1, 1, 1, 1, 1, 1, 1, 1, 1, 1, 1, 1, 1, 1, 1, 1, 1, 1, 1, 1, 1, 1, 1, 1, 1, 1, 1, 1, 1, 1, 1, 1, 1, 1, 1, 1, 1, 1, 1, 1, 1, 1, 1, 1, 1, 1, 1, 1, 1, 1, 1, 1, 1, 1, 1, 1, 1, 1, 1, 1, 1, 1, 1, 1, 1, 1, 1, 1, 1, 1, 1, 1, 1, 1, 1, 1, 1, 1, 1, 1, 1, 1, 1, 1, 1, 1, 1, 1, 1, 1, 1, 1, 1, 1, 1, 1, 1, 1, 1, 1, 1, 1, 1, 1, 1, 1, 1, 1, 1, 1, 1, 1, 1, 1, 1, 1, 1, 1, 1, 1, 1, 1, 1, 1, 1, 1, 1, 1, 1, 1, 1, 1, 1, 1, 1, 1, 1, 1, 1, 1, 1, 1, 1, 1, 1, 1, 1, 1, 1, 1, 1, 1, 1, 1, 1, 1, 1, 1, 1, 1, 1, 1, 1, 1, 1, 1, 1, 1, 1, 1, 1, 1, 1, 1, 1, 1, 1, 1, 1, 1, 1, 1, 1, 1, 1, 1, 1, 1, 1, 1, 1, 1, 1, 1, 1, 1, 1, 1, 1, 1, 1, 1, 1, 1, 1, 1, 1, 1, 1, 1, 1, 1, 1, 1, 1, 1, 1, 1, 1, 1, 1, 1, 1, 1, 1, 1, 1, 1, 1, 1, 1, 1, 1, 1, 1, 1, 1, 1, 1, 1, 1, 1, 1, 1, 1, 1, 1, 1, 1, 1, 1, 1, 1, 1, 1, 1, 1, 1, 1, 1, 1, 1, 1, 1, 1, 1, 1, 1, 1, 1, 1, 1, 1, 1, 1, 1, 1, 1, 1, 1, 1, 1, 1, 1, 1, 1, 0, 1, 1, 1, 0, 0, 0, 0, 0, 0, 0, 0, 0, 0, 0, 0, 0, 0, 0, 0, 0, 0, 0, 0, 0, 0, 0, 0, 0, 1, 0, 0, 0, 0, 0, 0, 0, 0, 0, 0, 0, 0, 0, 0, 0, 0, 0, 0, 0, 0, 0, 0, 0, 0, 0, 0, 0, 0, 0, 0, 0, 0, 0, 0, 0, 0, 0, 0, 0, 0, 0, 0, 0, 0, 0, 0, 0, 0, 0, 0, 0, 0, 0, 0, 0, 0, 0, 0, 0, 0, 0, 0, 0, 0, 0, 0, 0, 0, 0, 0, 0, 0, 0, 0, 0, 0, 0, 0, 0, 0, 0, 0, 0, 0, 0, 0, 0, 0, 0, 0, 0, 0, 0, 0, 0, 0, 0, 0, 0, 0, 0, 0, 0, 0, 0, 0, 0, 0, 0, 0, 0, 0, 0, 0, 0, 0, 0, 0, 0, 0, 0, 0, 0, 0, 0, 0, 0, 0, 0, 0, 0, 0, 0, 0, 0, 0, 0, 0, 0, 0, 0, 0, 0, 0, 0, 0, 0, 0, 0, 0, 0, 0, 0, 0, 0, 0, 0, 0, 0, 0, 0, 0, 0, 0, 0, 0, 0, 0, 0, 0, 0, 0, 0, 0])
_uv = me_icosphere_010.uv_layers.new(name='UVMap')
_uv.uv.foreach_set('vector', [0.8182, 0.0, 0.7273, 0.1575, 0.9091, 0.1575, 0.7273, 0.1575, 0.6364, 0.0, 0.5455, 0.1575, 0.09091, 0.0, 0.0, 0.1575, 0.1818, 0.1575, 0.2727, 0.0, 0.1818, 0.1575, 0.3636, 0.1575, 0.4545, 0.0, 0.3636, 0.1575, 0.5455, 0.1575, 0.7273, 0.1575, 0.5455, 0.1575, 0.6364, 0.3149, 0.9091, 0.1575, 0.7273, 0.1575, 0.8182, 0.3149, 0.1818, 0.1575, 0.0, 0.1575, 0.09091, 0.3149, 0.3636, 0.1575, 0.1818, 0.1575, 0.2727, 0.3149, 0.5455, 0.1575, 0.3636, 0.1575, 0.4545, 0.3149, 0.7273, 0.1575, 0.6364, 0.3149, 0.8182, 0.3149, 0.9091, 0.1575, 0.8182, 0.3149, 1.0, 0.3149, 0.1818, 0.1575, 0.09091, 0.3149, 0.2727, 0.3149, 0.3636, 0.1575, 0.2727, 0.3149, 0.4545, 0.3149, 0.5455, 0.1575, 0.4545, 0.3149, 0.6364, 0.3149, 0.8182, 0.3149, 0.6364, 0.3149, 0.7273, 0.4724, 1.0, 0.3149, 0.8182, 0.3149, 0.9091, 0.4724, 0.2727, 0.3149, 0.09091, 0.3149, 0.1818, 0.4724, 0.4545, 0.3149, 0.2727, 0.3149, 0.3636, 0.4724, 0.6364, 0.3149, 0.4545, 0.3149, 0.5455, 0.4724, 0.5625, 0.1875, 0.625, 0.1875, 0.625, 0.25, 0.5625, 0.25, 0.5625, 0.4375, 0.625, 0.4375, 0.625, 0.5, 0.5625, 0.5, 0.5625, 0.6875, 0.625, 0.6875, 0.625, 0.75, 0.5625, 0.75, 0.5625, 0.9375, 0.625, 0.9375, 0.625, 1.0, 0.5625, 1.0, 0.3125, 0.6875, 0.375, 0.6875, 0.375, 0.75, 0.3125, 0.75, 0.625, 0.5625, 0.625, 0.5, 0.625, 0.5, 0.625, 0.5625, 0.625, 0.8125, 0.625, 0.75, 0.625, 0.75, 0.625, 0.8125, 0.625, 0.0625, 0.625, 0.0, 0.625, 0.0, 0.625, 0.0625, 0.625, 0.8125, 0.625, 0.75, 0.625, 0.75, 0.625, 0.8125, 0.625, 0.3125, 0.625, 0.25, 0.625, 0.25, 0.625, 0.3125, 0.625, 0.5625, 0.625, 0.5, 0.625, 0.5, 0.625, 0.5625, 0.625, 0.3125, 0.625, 0.25, 0.625, 0.25, 0.625, 0.3125, 0.625, 0.5625, 0.625, 0.5, 0.625, 0.5, 0.625, 0.5625, 0.625, 0.0625, 0.625, 0.0, 0.625, 0.0, 0.625, 0.0625, 0.8125, 0.6875, 0.875, 0.6875, 0.875, 0.75, 0.8125, 0.75, 0.625, 0.0625, 0.625, 0.0, 0.625, 0.0, 0.625, 0.0625, 0.625, 0.8125, 0.625, 0.75, 0.625, 0.75, 0.625, 0.8125, 0.625, 0.3125, 0.625, 0.25, 0.625, 0.25, 0.625, 0.3125, 0.625, 0.4375, 0.625, 0.375, 0.625, 0.375, 0.625, 0.4375, 0.625, 0.4375, 0.625, 0.375, 0.625, 0.375, 0.625, 0.4375, 0.625, 0.3125, 0.625, 0.25, 0.625, 0.25, 0.625, 0.3125, 0.625, 0.9375, 0.625, 0.875, 0.625, 0.875, 0.625, 0.9375, 0.625, 0.9375, 0.625, 0.875, 0.625, 0.875, 0.625, 0.9375, 0.625, 0.8125, 0.625, 0.75, 0.625, 0.75, 0.625, 0.8125, 0.625, 0.1875, 0.625, 0.125, 0.625, 0.125, 0.625, 0.1875, 0.625, 0.1875, 0.625, 0.125, 0.625, 0.125, 0.625, 0.1875, 0.625, 0.0625, 0.625, 0.0, 0.625, 0.0, 0.625, 0.0625, 0.6875, 0.6875, 0.75, 0.6875, 0.75, 0.75, 0.6875, 0.75, 0.6875, 0.5625, 0.75, 0.5625, 0.75, 0.625, 0.6875, 0.625, 0.8125, 0.5625, 0.875, 0.5625, 0.875, 0.625, 0.8125, 0.625, 0.625, 0.1875, 0.625, 0.125, 0.625, 0.125, 0.625, 0.1875, 0.625, 0.1875, 0.625, 0.125, 0.625, 0.125, 0.625, 0.1875, 0.625, 0.0625, 0.625, 0.0, 0.625, 0.0, 0.625, 0.0625, 0.625, 0.6875, 0.625, 0.625, 0.625, 0.625, 0.625, 0.6875, 0.625, 0.6875, 0.625, 0.625, 0.625, 0.625, 0.625, 0.6875, 0.625, 0.5625, 0.625, 0.5, 0.625, 0.5, 0.625, 0.5625, 0.625, 0.4375, 0.625, 0.375, 0.625, 0.375, 0.625, 0.4375, 0.625, 0.4375, 0.625, 0.375, 0.625, 0.375, 0.625, 0.4375, 0.625, 0.3125, 0.625, 0.25, 0.625, 0.25, 0.625, 0.3125, 0.625, 0.6875, 0.625, 0.625, 0.625, 0.625, 0.625, 0.6875, 0.625, 0.6875, 0.625, 0.625, 0.625, 0.625, 0.625, 0.6875, 0.625, 0.5625, 0.625, 0.5, 0.625, 0.5, 0.625, 0.5625, 0.625, 0.4375, 0.625, 0.375, 0.625, 0.375, 0.625, 0.4375, 0.625, 0.4375, 0.625, 0.375, 0.625, 0.375, 0.625, 0.4375, 0.625, 0.3125, 0.625, 0.25, 0.625, 0.25, 0.625, 0.3125, 0.625, 0.9375, 0.625, 0.875, 0.625, 0.875, 0.625, 0.9375, 0.625, 0.9375, 0.625, 0.875, 0.625, 0.875, 0.625, 0.9375, 0.625, 0.8125, 0.625, 0.75, 0.625, 0.75, 0.625, 0.8125, 0.625, 0.1875, 0.625, 0.125, 0.625, 0.125, 0.625, 0.1875, 0.625, 0.1875, 0.625, 0.125, 0.625, 0.125, 0.625, 0.1875, 0.625, 0.0625, 0.625, 0.0, 0.625, 0.0, 0.625, 0.0625, 0.625, 0.9375, 0.625, 0.875, 0.625, 0.875, 0.625, 0.9375, 0.625, 0.9375, 0.625, 0.875, 0.625, 0.875, 0.625, 0.9375, 0.625, 0.8125, 0.625, 0.75, 0.625, 0.75, 0.625, 0.8125, 0.625, 0.6875, 0.625, 0.625, 0.625, 0.625, 0.625, 0.6875, 0.625, 0.6875, 0.625, 0.625, 0.625, 0.625, 0.625, 0.6875, 0.625, 0.5625, 0.625, 0.5, 0.625, 0.5, 0.625, 0.5625, 0.1875, 0.6875, 0.25, 0.6875, 0.25, 0.75, 0.1875, 0.75, 0.1875, 0.5625, 0.25, 0.5625, 0.25, 0.625, 0.1875, 0.625, 0.3125, 0.5625, 0.375, 0.5625, 0.375, 0.625, 0.3125, 0.625, 0.4375, 0.9375, 0.5, 0.9375, 0.5, 1.0, 0.4375, 1.0, 0.4375, 0.8125, 0.5, 0.8125, 0.5, 0.875, 0.4375, 0.875, 0.5625, 0.8125, 0.625, 0.8125, 0.625, 0.875, 0.5625, 0.875, 0.4375, 0.6875, 0.5, 0.6875, 0.5, 0.75, 0.4375, 0.75, 0.4375, 0.5625, 0.5, 0.5625, 0.5, 0.625, 0.4375, 0.625, 0.5625, 0.5625, 0.625, 0.5625, 0.625, 0.625, 0.5625, 0.625, 0.4375, 0.4375, 0.5, 0.4375, 0.5, 0.5, 0.4375, 0.5, 0.4375, 0.3125, 0.5, 0.3125, 0.5, 0.375, 0.4375, 0.375, 0.5625, 0.3125, 0.625, 0.3125, 0.625, 0.375, 0.5625, 0.375, 0.4375, 0.1875, 0.5, 0.1875, 0.5, 0.25, 0.4375, 0.25, 0.4375, 0.0625, 0.5, 0.0625, 0.5, 0.125, 0.4375, 0.125, 0.5625, 0.0625, 0.625, 0.0625, 0.625, 0.125, 0.5625, 0.125, 0.5, 0.0625, 0.5625, 0.0625, 0.5625, 0.125, 0.5, 0.125, 0.5, 0.0, 0.5625, 0.0, 0.5625, 0.0625, 0.5, 0.0625, 0.5625, 0.0, 0.625, 0.0, 0.625, 0.0625, 0.5625, 0.0625, 0.375, 0.0625, 0.4375, 0.0625, 0.4375, 0.125, 0.375, 0.125, 0.375, 0.0, 0.4375, 0.0, 0.4375, 0.0625, 0.375, 0.0625, 0.4375, 0.0, 0.5, 0.0, 0.5, 0.0625, 0.4375, 0.0625, 0.375, 0.1875, 0.4375, 0.1875, 0.4375, 0.25, 0.375, 0.25, 0.375, 0.125, 0.4375, 0.125, 0.4375, 0.1875, 0.375, 0.1875, 0.4375, 0.125, 0.5, 0.125, 0.5, 0.1875, 0.4375, 0.1875, 0.5, 0.3125, 0.5625, 0.3125, 0.5625, 0.375, 0.5, 0.375, 0.5, 0.25, 0.5625, 0.25, 0.5625, 0.3125, 0.5, 0.3125, 0.5625, 0.25, 0.625, 0.25, 0.625, 0.3125, 0.5625, 0.3125, 0.375, 0.3125, 0.4375, 0.3125, 0.4375, 0.375, 0.375, 0.375, 0.375, 0.25, 0.4375, 0.25, 0.4375, 0.3125, 0.375, 0.3125, 0.4375, 0.25, 0.5, 0.25, 0.5, 0.3125, 0.4375, 0.3125, 0.375, 0.4375, 0.4375, 0.4375, 0.4375, 0.5, 0.375, 0.5, 0.375, 0.375, 0.4375, 0.375, 0.4375, 0.4375, 0.375, 0.4375, 0.4375, 0.375, 0.5, 0.375, 0.5, 0.4375, 0.4375, 0.4375, 0.5, 0.5625, 0.5625, 0.5625, 0.5625, 0.625, 0.5, 0.625, 0.5, 0.5, 0.5625, 0.5, 0.5625, 0.5625, 0.5, 0.5625, 0.5625, 0.5, 0.625, 0.5, 0.625, 0.5625, 0.5625, 0.5625, 0.375, 0.5625, 0.4375, 0.5625, 0.4375, 0.625, 0.375, 0.625, 0.375, 0.5, 0.4375, 0.5, 0.4375, 0.5625, 0.375, 0.5625, 0.4375, 0.5, 0.5, 0.5, 0.5, 0.5625, 0.4375, 0.5625, 0.375, 0.6875, 0.4375, 0.6875, 0.4375, 0.75, 0.375, 0.75, 0.375, 0.625, 0.4375, 0.625, 0.4375, 0.6875, 0.375, 0.6875, 0.4375, 0.625, 0.5, 0.625, 0.5, 0.6875, 0.4375, 0.6875, 0.5, 0.8125, 0.5625, 0.8125, 0.5625, 0.875, 0.5, 0.875, 0.5, 0.75, 0.5625, 0.75, 0.5625, 0.8125, 0.5, 0.8125, 0.5625, 0.75, 0.625, 0.75, 0.625, 0.8125, 0.5625, 0.8125, 0.375, 0.8125, 0.4375, 0.8125, 0.4375, 0.875, 0.375, 0.875, 0.375, 0.75, 0.4375, 0.75, 0.4375, 0.8125, 0.375, 0.8125, 0.4375, 0.75, 0.5, 0.75, 0.5, 0.8125, 0.4375, 0.8125, 0.375, 0.9375, 0.4375, 0.9375, 0.4375, 1.0, 0.375, 1.0, 0.375, 0.875, 0.4375, 0.875, 0.4375, 0.9375, 0.375, 0.9375, 0.4375, 0.875, 0.5, 0.875, 0.5, 0.9375, 0.4375, 0.9375, 0.25, 0.5625, 0.3125, 0.5625, 0.3125, 0.625, 0.25, 0.625, 0.25, 0.5, 0.3125, 0.5, 0.3125, 0.5625, 0.25, 0.5625, 0.3125, 0.5, 0.375, 0.5, 0.375, 0.5625, 0.3125, 0.5625, 0.125, 0.5625, 0.1875, 0.5625, 0.1875, 0.625, 0.125, 0.625, 0.125, 0.5, 0.1875, 0.5, 0.1875, 0.5625, 0.125, 0.5625, 0.1875, 0.5, 0.25, 0.5, 0.25, 0.5625, 0.1875, 0.5625, 0.125, 0.6875, 0.1875, 0.6875, 0.1875, 0.75, 0.125, 0.75, 0.125, 0.625, 0.1875, 0.625, 0.1875, 0.6875, 0.125, 0.6875, 0.1875, 0.625, 0.25, 0.625, 0.25, 0.6875, 0.1875, 0.6875, 0.625, 0.625, 0.625, 0.5625, 0.625, 0.5625, 0.625, 0.625, 0.625, 0.625, 0.625, 0.5625, 0.625, 0.5625, 0.625, 0.625, 0.625, 0.5625, 0.625, 0.5, 0.625, 0.5, 0.625, 0.5625, 0.625, 0.75, 0.625, 0.6875, 0.625, 0.6875, 0.625, 0.75, 0.625, 0.75, 0.625, 0.6875, 0.625, 0.6875, 0.625, 0.75, 0.625, 0.6875, 0.625, 0.625, 0.625, 0.625, 0.625, 0.6875, 0.625, 0.75, 0.625, 0.6875, 0.625, 0.6875, 0.625, 0.75, 0.625, 0.75, 0.625, 0.6875, 0.625, 0.6875, 0.625, 0.75, 0.625, 0.6875, 0.625, 0.625, 0.625, 0.625, 0.625, 0.6875, 0.625, 0.8125, 0.625, 0.875, 0.625, 0.875, 0.625, 0.8125, 0.625, 0.875, 0.625, 0.8125, 0.625, 0.8125, 0.625, 0.875, 0.625, 0.8125, 0.625, 0.75, 0.625, 0.75, 0.625, 0.8125, 0.625, 1.0, 0.625, 0.9375, 0.625, 0.9375, 0.625, 1.0, 0.625, 1.0, 0.625, 0.9375, 0.625, 0.9375, 0.625, 1.0, 0.625, 0.9375, 0.625, 0.875, 0.625, 0.875, 0.625, 0.9375, 0.625, 1.0, 0.625, 0.9375, 0.625, 0.9375, 0.625, 1.0, 0.625, 1.0, 0.625, 0.9375, 0.625, 0.9375, 0.625, 1.0, 0.625, 0.9375, 0.625, 0.875, 0.625, 0.875, 0.625, 0.9375, 0.625, 0.125, 0.625, 0.0625, 0.625, 0.0625, 0.625, 0.125, 0.625, 0.125, 0.625, 0.0625, 0.625, 0.0625, 0.625, 0.125, 0.625, 0.0625, 0.625, 0.0, 0.625, 0.0, 0.625, 0.0625, 0.625, 0.25, 0.625, 0.1875, 0.625, 0.1875, 0.625, 0.25, 0.625, 0.25, 0.625, 0.1875, 0.625, 0.1875, 0.625, 0.25, 0.625, 0.1875, 0.625, 0.125, 0.625, 0.125, 0.625, 0.1875, 0.625, 0.25, 0.625, 0.1875, 0.625, 0.1875, 0.625, 0.25, 0.625, 0.25, 0.625, 0.1875, 0.625, 0.1875, 0.625, 0.25, 0.625, 0.1875, 0.625, 0.125, 0.625, 0.125, 0.625, 0.1875, 0.625, 0.875, 0.625, 0.8125, 0.625, 0.8125, 0.625, 0.875, 0.625, 0.875, 0.625, 0.8125, 0.625, 0.8125, 0.625, 0.875, 0.625, 0.8125, 0.625, 0.75, 0.625, 0.75, 0.625, 0.8125, 0.625, 1.0, 0.625, 0.9375, 0.625, 0.9375, 0.625, 1.0, 0.625, 1.0, 0.625, 0.9375, 0.625, 0.9375, 0.625, 1.0, 0.625, 0.9375, 0.625, 0.875, 0.625, 0.875, 0.625, 0.9375, 0.625, 1.0, 0.625, 0.9375, 0.625, 0.9375, 0.625, 1.0, 0.625, 1.0, 0.625, 0.9375, 0.625, 0.9375, 0.625, 1.0, 0.625, 0.9375, 0.625, 0.875, 0.625, 0.875, 0.625, 0.9375, 0.625, 0.375, 0.625, 0.3125, 0.625, 0.3125, 0.625, 0.375, 0.625, 0.375, 0.625, 0.3125, 0.625, 0.3125, 0.625, 0.375, 0.625, 0.3125, 0.625, 0.25, 0.625, 0.25, 0.625, 0.3125, 0.625, 0.5, 0.625, 0.4375, 0.625, 0.4375, 0.625, 0.5, 0.625, 0.5, 0.625, 0.4375, 0.625, 0.4375, 0.625, 0.5, 0.625, 0.4375, 0.625, 0.375, 0.625, 0.375, 0.625, 0.4375, 0.625, 0.5, 0.625, 0.4375, 0.625, 0.4375, 0.625, 0.5, 0.625, 0.5, 0.625, 0.4375, 0.625, 0.4375, 0.625, 0.5, 0.625, 0.4375, 0.625, 0.375, 0.625, 0.375, 0.625, 0.4375, 0.625, 0.625, 0.625, 0.5625, 0.625, 0.5625, 0.625, 0.625, 0.625, 0.625, 0.625, 0.5625, 0.625, 0.5625, 0.625, 0.625, 0.625, 0.5625, 0.625, 0.5, 0.625, 0.5, 0.625, 0.5625, 0.625, 0.75, 0.625, 0.6875, 0.625, 0.6875, 0.625, 0.75, 0.625, 0.75, 0.625, 0.6875, 0.625, 0.6875, 0.625, 0.75, 0.625, 0.6875, 0.625, 0.625, 0.625, 0.625, 0.625, 0.6875, 0.625, 0.75, 0.625, 0.6875, 0.625, 0.6875, 0.625, 0.75, 0.625, 0.75, 0.625, 0.6875, 0.625, 0.6875, 0.625, 0.75, 0.625, 0.6875, 0.625, 0.625, 0.625, 0.625, 0.625, 0.6875, 0.625, 0.375, 0.625, 0.3125, 0.625, 0.3125, 0.625, 0.375, 0.625, 0.375, 0.625, 0.3125, 0.625, 0.3125, 0.625, 0.375, 0.625, 0.3125, 0.625, 0.25, 0.625, 0.25, 0.625, 0.3125, 0.625, 0.5, 0.625, 0.4375, 0.625, 0.4375, 0.625, 0.5, 0.625, 0.5, 0.625, 0.4375, 0.625, 0.4375, 0.625, 0.5, 0.625, 0.4375, 0.625, 0.375, 0.625, 0.375, 0.625, 0.4375, 0.625, 0.5, 0.625, 0.4375, 0.625, 0.4375, 0.625, 0.5, 0.625, 0.5, 0.625, 0.4375, 0.625, 0.4375, 0.625, 0.5, 0.625, 0.4375, 0.625, 0.375, 0.625, 0.375, 0.625, 0.4375, 0.625, 0.625, 0.625, 0.5625, 0.625, 0.5625, 0.625, 0.625, 0.625, 0.625, 0.625, 0.5625, 0.625, 0.5625, 0.625, 0.625, 0.625, 0.5625, 0.625, 0.5, 0.625, 0.5, 0.625, 0.5625, 0.625, 0.75, 0.625, 0.6875, 0.625, 0.6875, 0.625, 0.75, 0.625, 0.75, 0.625, 0.6875, 0.625, 0.6875, 0.625, 0.75, 0.625, 0.6875, 0.625, 0.625, 0.625, 0.625, 0.625, 0.6875, 0.625, 0.75, 0.625, 0.6875, 0.625, 0.6875, 0.625, 0.75, 0.625, 0.75, 0.625, 0.6875, 0.625, 0.6875, 0.625, 0.75, 0.625, 0.6875, 0.625, 0.625, 0.625, 0.625, 0.625, 0.6875, 0.625, 0.125, 0.625, 0.0625, 0.625, 0.0625, 0.625, 0.125, 0.625, 0.125, 0.625, 0.0625, 0.625, 0.0625, 0.625, 0.125, 0.625, 0.0625, 0.625, 0.0, 0.625, 0.0, 0.625, 0.0625, 0.625, 0.25, 0.625, 0.1875, 0.625, 0.1875, 0.625, 0.25, 0.625, 0.25, 0.625, 0.1875, 0.625, 0.1875, 0.625, 0.25, 0.625, 0.1875, 0.625, 0.125, 0.625, 0.125, 0.625, 0.1875, 0.625, 0.25, 0.625, 0.1875, 0.625, 0.1875, 0.625, 0.25, 0.625, 0.25, 0.625, 0.1875, 0.625, 0.1875, 0.625, 0.25, 0.625, 0.1875, 0.625, 0.125, 0.625, 0.125, 0.625, 0.1875, 0.75, 0.5625, 0.8125, 0.5625, 0.8125, 0.625, 0.75, 0.625, 0.75, 0.5, 0.8125, 0.5, 0.8125, 0.5625, 0.75, 0.5625, 0.8125, 0.5, 0.875, 0.5, 0.875, 0.5625, 0.8125, 0.5625, 0.625, 0.5625, 0.6875, 0.5625, 0.6875, 0.625, 0.625, 0.625, 0.625, 0.5, 0.6875, 0.5, 0.6875, 0.5625, 0.625, 0.5625, 0.6875, 0.5, 0.75, 0.5, 0.75, 0.5625, 0.6875, 0.5625, 0.625, 0.6875, 0.6875, 0.6875, 0.6875, 0.75, 0.625, 0.75, 0.625, 0.625, 0.6875, 0.625, 0.6875, 0.6875, 0.625, 0.6875, 0.6875, 0.625, 0.75, 0.625, 0.75, 0.6875, 0.6875, 0.6875, 0.625, 0.125, 0.625, 0.0625, 0.625, 0.0625, 0.625, 0.125, 0.625, 0.125, 0.625, 0.0625, 0.625, 0.0625, 0.625, 0.125, 0.625, 0.0625, 0.625, 0.0, 0.625, 0.0, 0.625, 0.0625, 0.625, 0.25, 0.625, 0.1875, 0.625, 0.1875, 0.625, 0.25, 0.625, 0.25, 0.625, 0.1875, 0.625, 0.1875, 0.625, 0.25, 0.625, 0.1875, 0.625, 0.125, 0.625, 0.125, 0.625, 0.1875, 0.625, 0.25, 0.625, 0.1875, 0.625, 0.1875, 0.625, 0.25, 0.625, 0.25, 0.625, 0.1875, 0.625, 0.1875, 0.625, 0.25, 0.625, 0.1875, 0.625, 0.125, 0.625, 0.125, 0.625, 0.1875, 0.625, 0.875, 0.625, 0.8125, 0.625, 0.8125, 0.625, 0.875, 0.625, 0.875, 0.625, 0.8125, 0.625, 0.8125, 0.625, 0.875, 0.625, 0.8125, 0.625, 0.75, 0.625, 0.75, 0.625, 0.8125, 0.625, 1.0, 0.625, 0.9375, 0.625, 0.9375, 0.625, 1.0, 0.625, 1.0, 0.625, 0.9375, 0.625, 0.9375, 0.625, 1.0, 0.625, 0.9375, 0.625, 0.875, 0.625, 0.875, 0.625, 0.9375, 0.625, 1.0, 0.625, 0.9375, 0.625, 0.9375, 0.625, 1.0, 0.625, 1.0, 0.625, 0.9375, 0.625, 0.9375, 0.625, 1.0, 0.625, 0.9375, 0.625, 0.875, 0.625, 0.875, 0.625, 0.9375, 0.625, 0.375, 0.625, 0.3125, 0.625, 0.3125, 0.625, 0.375, 0.625, 0.375, 0.625, 0.3125, 0.625, 0.3125, 0.625, 0.375, 0.625, 0.3125, 0.625, 0.25, 0.625, 0.25, 0.625, 0.3125, 0.625, 0.5, 0.625, 0.4375, 0.625, 0.4375, 0.625, 0.5, 0.625, 0.5, 0.625, 0.4375, 0.625, 0.4375, 0.625, 0.5, 0.625, 0.4375, 0.625, 0.375, 0.625, 0.375, 0.625, 0.4375, 0.625, 0.5, 0.625, 0.4375, 0.625, 0.4375, 0.625, 0.5, 0.625, 0.5, 0.625, 0.4375, 0.625, 0.4375, 0.625, 0.5, 0.625, 0.4375, 0.625, 0.375, 0.625, 0.375, 0.625, 0.4375, 0.625, 0.375, 0.625, 0.3125, 0.625, 0.3125, 0.625, 0.375, 0.625, 0.375, 0.625, 0.3125, 0.625, 0.3125, 0.625, 0.375, 0.625, 0.3125, 0.625, 0.25, 0.625, 0.25, 0.625, 0.3125, 0.625, 0.875, 0.625, 0.8125, 0.625, 0.8125, 0.625, 0.875, 0.625, 0.875, 0.625, 0.8125, 0.625, 0.8125, 0.625, 0.875, 0.625, 0.8125, 0.625, 0.75, 0.625, 0.75, 0.625, 0.8125, 0.625, 0.125, 0.625, 0.0625, 0.625, 0.0625, 0.625, 0.125, 0.625, 0.125, 0.625, 0.0625, 0.625, 0.0625, 0.625, 0.125, 0.625, 0.0625, 0.625, 0.0, 0.625, 0.0, 0.625, 0.0625, 0.75, 0.6875, 0.8125, 0.6875, 0.8125, 0.75, 0.75, 0.75, 0.75, 0.625, 0.8125, 0.625, 0.8125, 0.6875, 0.75, 0.6875, 0.8125, 0.625, 0.875, 0.625, 0.875, 0.6875, 0.8125, 0.6875, 0.625, 0.125, 0.625, 0.0625, 0.625, 0.0625, 0.625, 0.125, 0.625, 0.0625, 0.625, 0.125, 0.625, 0.125, 0.625, 0.0625, 0.625, 0.0625, 0.625, 0.0, 0.625, 0.0, 0.625, 0.0625, 0.625, 0.625, 0.625, 0.5625, 0.625, 0.5625, 0.625, 0.625, 0.625, 0.5625, 0.625, 0.625, 0.625, 0.625, 0.625, 0.5625, 0.625, 0.5625, 0.625, 0.5, 0.625, 0.5, 0.625, 0.5625, 0.625, 0.3125, 0.625, 0.3125, 0.625, 0.3125, 0.625, 0.3125, 0.625, 0.375, 0.625, 0.3125, 0.625, 0.3125, 0.625, 0.375, 0.625, 0.3125, 0.625, 0.25, 0.625, 0.25, 0.625, 0.3125, 0.625, 0.625, 0.625, 0.5625, 0.625, 0.5625, 0.625, 0.625, 0.625, 0.625, 0.625, 0.5625, 0.625, 0.5625, 0.625, 0.625, 0.625, 0.5625, 0.625, 0.5, 0.625, 0.5, 0.625, 0.5625, 0.625, 0.375, 0.625, 0.3125, 0.625, 0.3125, 0.625, 0.375, 0.625, 0.375, 0.625, 0.3125, 0.625, 0.3125, 0.625, 0.375, 0.625, 0.3125, 0.625, 0.25, 0.625, 0.25, 0.625, 0.3125, 0.625, 0.875, 0.625, 0.8125, 0.625, 0.8125, 0.625, 0.875, 0.625, 0.875, 0.625, 0.8125, 0.625, 0.8125, 0.625, 0.875, 0.625, 0.8125, 0.625, 0.75, 0.625, 0.75, 0.625, 0.8125, 0.625, 0.125, 0.625, 0.0625, 0.625, 0.0625, 0.625, 0.125, 0.625, 0.125, 0.625, 0.0625, 0.625, 0.0625, 0.625, 0.125, 0.625, 0.0625, 0.625, 0.0, 0.625, 0.0, 0.625, 0.0625, 0.625, 0.875, 0.625, 0.8125, 0.625, 0.8125, 0.625, 0.875, 0.625, 0.875, 0.625, 0.8125, 0.625, 0.8125, 0.625, 0.875, 0.625, 0.8125, 0.625, 0.75, 0.625, 0.75, 0.625, 0.8125, 0.625, 0.625, 0.625, 0.5625, 0.625, 0.5625, 0.625, 0.625, 0.625, 0.625, 0.625, 0.5625, 0.625, 0.5625, 0.625, 0.625, 0.625, 0.5625, 0.625, 0.5, 0.625, 0.5, 0.625, 0.5625, 0.25, 0.6875, 0.3125, 0.6875, 0.3125, 0.75, 0.25, 0.75, 0.25, 0.625, 0.3125, 0.625, 0.3125, 0.6875, 0.25, 0.6875, 0.3125, 0.625, 0.375, 0.625, 0.375, 0.6875, 0.3125, 0.6875, 0.5, 0.9375, 0.5625, 0.9375, 0.5625, 1.0, 0.5, 1.0, 0.5, 0.875, 0.5625, 0.875, 0.5625, 0.9375, 0.5, 0.9375, 0.5625, 0.875, 0.625, 0.875, 0.625, 0.9375, 0.5625, 0.9375, 0.5, 0.6875, 0.5625, 0.6875, 0.5625, 0.75, 0.5, 0.75, 0.5, 0.625, 0.5625, 0.625, 0.5625, 0.6875, 0.5, 0.6875, 0.5625, 0.625, 0.625, 0.625, 0.625, 0.6875, 0.5625, 0.6875, 0.5, 0.4375, 0.5625, 0.4375, 0.5625, 0.5, 0.5, 0.5, 0.5, 0.375, 0.5625, 0.375, 0.5625, 0.4375, 0.5, 0.4375, 0.5625, 0.375, 0.625, 0.375, 0.625, 0.4375, 0.5625, 0.4375, 0.5, 0.1875, 0.5625, 0.1875, 0.5625, 0.25, 0.5, 0.25, 0.5, 0.125, 0.5625, 0.125, 0.5625, 0.1875, 0.5, 0.1875, 0.5625, 0.125, 0.625, 0.125, 0.625, 0.1875, 0.5625, 0.1875, 0.625, 0.375, 0.625, 0.3125, 0.625, 0.3125, 0.625, 0.375, 0.625, 0.375, 0.625, 0.375, 0.625, 0.375, 0.625, 0.375, 0.625, 0.3125, 0.625, 0.375, 0.625, 0.375, 0.625, 0.3125, 0.625, 0.375, 0.625, 0.3125, 0.625, 0.3125, 0.625, 0.375, 0.625, 0.3125, 0.625, 0.3125, 0.625, 0.3125, 0.625, 0.3125, 0.625, 0.375, 0.625, 0.375, 0.625, 0.375, 0.625, 0.375, 0.625, 0.3125, 0.625, 0.3125, 0.625, 0.3125, 0.625, 0.3125, 0.625, 0.3125, 0.625, 0.375, 0.625, 0.375, 0.625, 0.3125, 0.625, 0.3125, 0.625, 0.3125, 0.625, 0.3125, 0.625, 0.3125, 0.625, 0.3125, 0.625, 0.375, 0.625, 0.375, 0.625, 0.3125, 0.625, 0.375, 0.625, 0.3125, 0.625, 0.3125, 0.625, 0.375, 0.625, 0.375, 0.625, 0.375, 0.625, 0.375, 0.625, 0.375, 0.625, 0.375, 0.625, 0.3125, 0.625, 0.3125, 0.625, 0.375, 0.625, 0.3125, 0.625, 0.375, 0.625, 0.375, 0.625, 0.3125, 0.625, 0.375, 0.625, 0.3125, 0.625, 0.3125, 0.625, 0.375, 0.625, 0.375, 0.625, 0.375, 0.625, 0.375, 0.625, 0.375, 0.625, 0.8125, 0.625, 0.8125, 0.625, 0.8125, 0.625, 0.8125, 0.625, 0.875, 0.625, 0.875, 0.625, 0.875, 0.625, 0.875, 0.625, 0.875, 0.625, 0.8125, 0.625, 0.8125, 0.625, 0.875, 0.625, 0.8125, 0.625, 0.8125, 0.625, 0.8125, 0.625, 0.8125, 0.625, 0.875, 0.625, 0.875, 0.625, 0.875, 0.625, 0.875, 0.625, 0.875, 0.625, 0.875, 0.625, 0.875, 0.625, 0.875, 0.625, 0.875, 0.625, 0.8125, 0.625, 0.8125, 0.625, 0.875, 0.625, 0.8125, 0.625, 0.875, 0.625, 0.875, 0.625, 0.8125, 0.625, 0.875, 0.625, 0.8125, 0.625, 0.8125, 0.625, 0.875, 0.625, 0.875, 0.625, 0.8125, 0.625, 0.8125, 0.625, 0.875, 0.625, 0.8125, 0.625, 0.875, 0.625, 0.875, 0.625, 0.8125, 0.625, 0.8125, 0.625, 0.8125, 0.625, 0.8125, 0.625, 0.8125, 0.625, 0.5625, 0.625, 0.5625, 0.625, 0.5625, 0.625, 0.5625, 0.625, 0.625, 0.625, 0.5625, 0.625, 0.5625, 0.625, 0.625, 0.625, 0.625, 0.625, 0.625, 0.625, 0.625, 0.625, 0.625, 0.625, 0.5625, 0.625, 0.5625, 0.625, 0.5625, 0.625, 0.5625, 0.625, 0.5625, 0.625, 0.625, 0.625, 0.625, 0.625, 0.5625, 0.625, 0.625, 0.625, 0.5625, 0.625, 0.5625, 0.625, 0.625, 0.625, 0.5625, 0.625, 0.625, 0.625, 0.625, 0.625, 0.5625, 0.625, 0.625, 0.625, 0.625, 0.625, 0.625, 0.625, 0.625, 0.625, 0.625, 0.625, 0.625, 0.625, 0.625, 0.625, 0.625, 0.625, 0.625, 0.625, 0.625, 0.625, 0.625, 0.625, 0.625, 0.625, 0.5625, 0.625, 0.5625, 0.625, 0.5625, 0.625, 0.5625, 0.625, 0.625, 0.625, 0.5625, 0.625, 0.5625, 0.625, 0.625, 0.625, 0.625, 0.625, 0.5625, 0.625, 0.5625, 0.625, 0.625, 0.625, 0.5625, 0.625, 0.5625, 0.625, 0.5625, 0.625, 0.5625, 0.625, 0.625, 0.625, 0.5625, 0.625, 0.5625, 0.625, 0.625, 0.625, 0.5625, 0.625, 0.625, 0.625, 0.625, 0.625, 0.5625, 0.625, 0.0625, 0.625, 0.125, 0.625, 0.125, 0.625, 0.0625, 0.625, 0.125, 0.625, 0.0625, 0.625, 0.0625, 0.625, 0.125, 0.625, 0.125, 0.625, 0.125, 0.625, 0.125, 0.625, 0.125, 0.625, 0.0625, 0.625, 0.0625, 0.625, 0.0625, 0.625, 0.0625, 0.625, 0.0625, 0.625, 0.0625, 0.625, 0.0625, 0.625, 0.0625, 0.625, 0.125, 0.625, 0.125, 0.625, 0.125, 0.625, 0.125, 0.625, 0.0625, 0.625, 0.0625, 0.625, 0.0625, 0.625, 0.0625, 0.625, 0.125, 0.625, 0.0625, 0.625, 0.0625, 0.625, 0.125, 0.625, 0.125, 0.625, 0.0625, 0.625, 0.0625, 0.625, 0.125, 0.625, 0.125, 0.625, 0.0625, 0.625, 0.0625, 0.625, 0.125, 0.625, 0.0625, 0.625, 0.125, 0.625, 0.125, 0.625, 0.0625, 0.625, 0.125, 0.625, 0.125, 0.625, 0.125, 0.625, 0.125, 0.8182, 0.0, 0.7273, 0.1575, 0.9091, 0.1575, 0.7273, 0.1575, 0.6364, 0.0, 0.5455, 0.1575, 0.09091, 0.0, 0.0, 0.1575, 0.1818, 0.1575, 0.2727, 0.0, 0.1818, 0.1575, 0.3636, 0.1575, 0.4545, 0.0, 0.3636, 0.1575, 0.5455, 0.1575, 0.7273, 0.1575, 0.5455, 0.1575, 0.6364, 0.3149, 0.9091, 0.1575, 0.7273, 0.1575, 0.8182, 0.3149, 0.1818, 0.1575, 0.0, 0.1575, 0.09091, 0.3149, 0.3636, 0.1575, 0.1818, 0.1575, 0.2727, 0.3149, 0.5455, 0.1575, 0.3636, 0.1575, 0.4545, 0.3149, 0.7273, 0.1575, 0.6364, 0.3149, 0.8182, 0.3149, 0.9091, 0.1575, 0.8182, 0.3149, 1.0, 0.3149, 0.1818, 0.1575, 0.09091, 0.3149, 0.2727, 0.3149, 0.3636, 0.1575, 0.2727, 0.3149, 0.4545, 0.3149, 0.5455, 0.1575, 0.4545, 0.3149, 0.6364, 0.3149, 0.8182, 0.3149, 0.6364, 0.3149, 0.7273, 0.4724, 1.0, 0.3149, 0.8182, 0.3149, 0.9091, 0.4724, 0.2727, 0.3149, 0.09091, 0.3149, 0.1818, 0.4724, 0.4545, 0.3149, 0.2727, 0.3149, 0.3636, 0.4724, 0.6364, 0.3149, 0.4545, 0.3149, 0.5455, 0.4724, 0.8182, 0.0, 0.7273, 0.1575, 0.9091, 0.1575, 0.7273, 0.1575, 0.6364, 0.0, 0.5455, 0.1575, 0.09091, 0.0, 0.0, 0.1575, 0.1818, 0.1575, 0.2727, 0.0, 0.1818, 0.1575, 0.3636, 0.1575, 0.4545, 0.0, 0.3636, 0.1575, 0.5455, 0.1575, 0.7273, 0.1575, 0.5455, 0.1575, 0.6364, 0.3149, 0.9091, 0.1575, 0.7273, 0.1575, 0.8182, 0.3149, 0.1818, 0.1575, 0.0, 0.1575, 0.09091, 0.3149, 0.3636, 0.1575, 0.1818, 0.1575, 0.2727, 0.3149, 0.5455, 0.1575, 0.3636, 0.1575, 0.4545, 0.3149, 0.7273, 0.1575, 0.6364, 0.3149, 0.8182, 0.3149, 0.9091, 0.1575, 0.8182, 0.3149, 1.0, 0.3149, 0.1818, 0.1575, 0.09091, 0.3149, 0.2727, 0.3149, 0.3636, 0.1575, 0.2727, 0.3149, 0.4545, 0.3149, 0.5455, 0.1575, 0.4545, 0.3149, 0.6364, 0.3149, 0.8182, 0.3149, 0.6364, 0.3149, 0.7273, 0.4724, 1.0, 0.3149, 0.8182, 0.3149, 0.9091, 0.4724, 0.2727, 0.3149, 0.09091, 0.3149, 0.1818, 0.4724, 0.4545, 0.3149, 0.2727, 0.3149, 0.3636, 0.4724, 0.6364, 0.3149, 0.4545, 0.3149, 0.5455, 0.4724, 0.8182, 0.0, 0.7273, 0.1575, 0.9091, 0.1575, 0.7273, 0.1575, 0.6364, 0.0, 0.5455, 0.1575, 0.09091, 0.0, 0.0, 0.1575, 0.1818, 0.1575, 0.2727, 0.0, 0.1818, 0.1575, 0.3636, 0.1575, 0.4545, 0.0, 0.3636, 0.1575, 0.5455, 0.1575, 0.7273, 0.1575, 0.5455, 0.1575, 0.6364, 0.3149, 0.9091, 0.1575, 0.7273, 0.1575, 0.8182, 0.3149, 0.1818, 0.1575, 0.0, 0.1575, 0.09091, 0.3149, 0.3636, 0.1575, 0.1818, 0.1575, 0.2727, 0.3149, 0.5455, 0.1575, 0.3636, 0.1575, 0.4545, 0.3149, 0.7273, 0.1575, 0.6364, 0.3149, 0.8182, 0.3149, 0.9091, 0.1575, 0.8182, 0.3149, 1.0, 0.3149, 0.1818, 0.1575, 0.09091, 0.3149, 0.2727, 0.3149, 0.3636, 0.1575, 0.2727, 0.3149, 0.4545, 0.3149, 0.5455, 0.1575, 0.4545, 0.3149, 0.6364, 0.3149, 0.8182, 0.3149, 0.6364, 0.3149, 0.7273, 0.4724, 1.0, 0.3149, 0.8182, 0.3149, 0.9091, 0.4724, 0.2727, 0.3149, 0.09091, 0.3149, 0.1818, 0.4724, 0.4545, 0.3149, 0.2727, 0.3149, 0.3636, 0.4724, 0.6364, 0.3149, 0.4545, 0.3149, 0.5455, 0.4724, 0.8182, 0.0, 0.7273, 0.1575, 0.9091, 0.1575, 0.7273, 0.1575, 0.6364, 0.0, 0.5455, 0.1575, 0.09091, 0.0, 0.0, 0.1575, 0.1818, 0.1575, 0.2727, 0.0, 0.1818, 0.1575, 0.3636, 0.1575, 0.4545, 0.0, 0.3636, 0.1575, 0.5455, 0.1575, 0.7273, 0.1575, 0.5455, 0.1575, 0.6364, 0.3149, 0.9091, 0.1575, 0.7273, 0.1575, 0.8182, 0.3149, 0.1818, 0.1575, 0.0, 0.1575, 0.09091, 0.3149, 0.3636, 0.1575, 0.1818, 0.1575, 0.2727, 0.3149, 0.5455, 0.1575, 0.3636, 0.1575, 0.4545, 0.3149, 0.7273, 0.1575, 0.6364, 0.3149, 0.8182, 0.3149, 0.9091, 0.1575, 0.8182, 0.3149, 1.0, 0.3149, 0.1818, 0.1575, 0.09091, 0.3149, 0.2727, 0.3149, 0.3636, 0.1575, 0.2727, 0.3149, 0.4545, 0.3149, 0.5455, 0.1575, 0.4545, 0.3149, 0.6364, 0.3149, 0.8182, 0.3149, 0.6364, 0.3149, 0.7273, 0.4724, 1.0, 0.3149, 0.8182, 0.3149, 0.9091, 0.4724, 0.2727, 0.3149, 0.09091, 0.3149, 0.1818, 0.4724, 0.4545, 0.3149, 0.2727, 0.3149, 0.3636, 0.4724, 0.6364, 0.3149, 0.4545, 0.3149, 0.5455, 0.4724, 0.8182, 0.0, 0.7273, 0.1575, 0.9091, 0.1575, 0.7273, 0.1575, 0.6364, 0.0, 0.5455, 0.1575, 0.09091, 0.0, 0.0, 0.1575, 0.1818, 0.1575, 0.2727, 0.0, 0.1818, 0.1575, 0.3636, 0.1575, 0.4545, 0.0, 0.3636, 0.1575, 0.5455, 0.1575, 0.7273, 0.1575, 0.5455, 0.1575, 0.6364, 0.3149, 0.9091, 0.1575, 0.7273, 0.1575, 0.8182, 0.3149, 0.1818, 0.1575, 0.0, 0.1575, 0.09091, 0.3149, 0.3636, 0.1575, 0.1818, 0.1575, 0.2727, 0.3149, 0.5455, 0.1575, 0.3636, 0.1575, 0.4545, 0.3149, 0.7273, 0.1575, 0.6364, 0.3149, 0.8182, 0.3149, 0.9091, 0.1575, 0.8182, 0.3149, 1.0, 0.3149, 0.1818, 0.1575, 0.09091, 0.3149, 0.2727, 0.3149, 0.3636, 0.1575, 0.2727, 0.3149, 0.4545, 0.3149, 0.5455, 0.1575, 0.4545, 0.3149, 0.6364, 0.3149, 0.8182, 0.3149, 0.6364, 0.3149, 0.7273, 0.4724, 1.0, 0.3149, 0.8182, 0.3149, 0.9091, 0.4724, 0.2727, 0.3149, 0.09091, 0.3149, 0.1818, 0.4724, 0.4545, 0.3149, 0.2727, 0.3149, 0.3636, 0.4724, 0.6364, 0.3149, 0.4545, 0.3149, 0.5455, 0.4724, 0.8182, 0.0, 0.7273, 0.1575, 0.9091, 0.1575, 0.7273, 0.1575, 0.6364, 0.0, 0.5455, 0.1575, 0.09091, 0.0, 0.0, 0.1575, 0.1818, 0.1575, 0.2727, 0.0, 0.1818, 0.1575, 0.3636, 0.1575, 0.4545, 0.0, 0.3636, 0.1575, 0.5455, 0.1575, 0.7273, 0.1575, 0.5455, 0.1575, 0.6364, 0.3149, 0.9091, 0.1575, 0.7273, 0.1575, 0.8182, 0.3149, 0.1818, 0.1575, 0.0, 0.1575, 0.09091, 0.3149, 0.3636, 0.1575, 0.1818, 0.1575, 0.2727, 0.3149, 0.5455, 0.1575, 0.3636, 0.1575, 0.4545, 0.3149, 0.7273, 0.1575, 0.6364, 0.3149, 0.8182, 0.3149, 0.9091, 0.1575, 0.8182, 0.3149, 1.0, 0.3149, 0.1818, 0.1575, 0.09091, 0.3149, 0.2727, 0.3149, 0.3636, 0.1575, 0.2727, 0.3149, 0.4545, 0.3149, 0.5455, 0.1575, 0.4545, 0.3149, 0.6364, 0.3149, 0.8182, 0.3149, 0.6364, 0.3149, 0.7273, 0.4724, 1.0, 0.3149, 0.8182, 0.3149, 0.9091, 0.4724, 0.2727, 0.3149, 0.09091, 0.3149, 0.1818, 0.4724, 0.4545, 0.3149, 0.2727, 0.3149, 0.3636, 0.4724, 0.6364, 0.3149, 0.4545, 0.3149, 0.5455, 0.4724, 0.8182, 0.0, 0.7273, 0.1575, 0.9091, 0.1575, 0.7273, 0.1575, 0.6364, 0.0, 0.5455, 0.1575, 0.09091, 0.0, 0.0, 0.1575, 0.1818, 0.1575, 0.2727, 0.0, 0.1818, 0.1575, 0.3636, 0.1575, 0.4545, 0.0, 0.3636, 0.1575, 0.5455, 0.1575, 0.7273, 0.1575, 0.5455, 0.1575, 0.6364, 0.3149, 0.9091, 0.1575, 0.7273, 0.1575, 0.8182, 0.3149, 0.1818, 0.1575, 0.0, 0.1575, 0.09091, 0.3149, 0.3636, 0.1575, 0.1818, 0.1575, 0.2727, 0.3149, 0.5455, 0.1575, 0.3636, 0.1575, 0.4545, 0.3149, 0.7273, 0.1575, 0.6364, 0.3149, 0.8182, 0.3149, 0.9091, 0.1575, 0.8182, 0.3149, 1.0, 0.3149, 0.1818, 0.1575, 0.09091, 0.3149, 0.2727, 0.3149, 0.3636, 0.1575, 0.2727, 0.3149, 0.4545, 0.3149, 0.5455, 0.1575, 0.4545, 0.3149, 0.6364, 0.3149, 0.8182, 0.3149, 0.6364, 0.3149, 0.7273, 0.4724, 1.0, 0.3149, 0.8182, 0.3149, 0.9091, 0.4724, 0.2727, 0.3149, 0.09091, 0.3149, 0.1818, 0.4724, 0.4545, 0.3149, 0.2727, 0.3149, 0.3636, 0.4724, 0.6364, 0.3149, 0.4545, 0.3149, 0.5455, 0.4724, 0.8182, 0.0, 0.7273, 0.1575, 0.9091, 0.1575, 0.7273, 0.1575, 0.6364, 0.0, 0.5455, 0.1575, 0.09091, 0.0, 0.0, 0.1575, 0.1818, 0.1575, 0.2727, 0.0, 0.1818, 0.1575, 0.3636, 0.1575, 0.4545, 0.0, 0.3636, 0.1575, 0.5455, 0.1575, 0.7273, 0.1575, 0.5455, 0.1575, 0.6364, 0.3149, 0.9091, 0.1575, 0.7273, 0.1575, 0.8182, 0.3149, 0.1818, 0.1575, 0.0, 0.1575, 0.09091, 0.3149, 0.3636, 0.1575, 0.1818, 0.1575, 0.2727, 0.3149, 0.5455, 0.1575, 0.3636, 0.1575, 0.4545, 0.3149, 0.7273, 0.1575, 0.6364, 0.3149, 0.8182, 0.3149, 0.9091, 0.1575, 0.8182, 0.3149, 1.0, 0.3149, 0.1818, 0.1575, 0.09091, 0.3149, 0.2727, 0.3149, 0.3636, 0.1575, 0.2727, 0.3149, 0.4545, 0.3149, 0.5455, 0.1575, 0.4545, 0.3149, 0.6364, 0.3149, 0.8182, 0.3149, 0.6364, 0.3149, 0.7273, 0.4724, 1.0, 0.3149, 0.8182, 0.3149, 0.9091, 0.4724, 0.2727, 0.3149, 0.09091, 0.3149, 0.1818, 0.4724, 0.4545, 0.3149, 0.2727, 0.3149, 0.3636, 0.4724, 0.6364, 0.3149, 0.4545, 0.3149, 0.5455, 0.4724, 0.8182, 0.0, 0.7273, 0.1575, 0.9091, 0.1575, 0.7273, 0.1575, 0.6364, 0.0, 0.5455, 0.1575, 0.09091, 0.0, 0.0, 0.1575, 0.1818, 0.1575, 0.2727, 0.0, 0.1818, 0.1575, 0.3636, 0.1575, 0.4545, 0.0, 0.3636, 0.1575, 0.5455, 0.1575, 0.7273, 0.1575, 0.5455, 0.1575, 0.6364, 0.3149, 0.9091, 0.1575, 0.7273, 0.1575, 0.8182, 0.3149, 0.1818, 0.1575, 0.0, 0.1575, 0.09091, 0.3149, 0.3636, 0.1575, 0.1818, 0.1575, 0.2727, 0.3149, 0.5455, 0.1575, 0.3636, 0.1575, 0.4545, 0.3149, 0.7273, 0.1575, 0.6364, 0.3149, 0.8182, 0.3149, 0.9091, 0.1575, 0.8182, 0.3149, 1.0, 0.3149, 0.1818, 0.1575, 0.09091, 0.3149, 0.2727, 0.3149, 0.3636, 0.1575, 0.2727, 0.3149, 0.4545, 0.3149, 0.5455, 0.1575, 0.4545, 0.3149, 0.6364, 0.3149, 0.8182, 0.3149, 0.6364, 0.3149, 0.7273, 0.4724, 1.0, 0.3149, 0.8182, 0.3149, 0.9091, 0.4724, 0.2727, 0.3149, 0.09091, 0.3149, 0.1818, 0.4724, 0.4545, 0.3149, 0.2727, 0.3149, 0.3636, 0.4724, 0.6364, 0.3149, 0.4545, 0.3149, 0.5455, 0.4724, 0.8182, 0.0, 0.7273, 0.1575, 0.9091, 0.1575, 0.7273, 0.1575, 0.6364, 0.0, 0.5455, 0.1575, 0.09091, 0.0, 0.0, 0.1575, 0.1818, 0.1575, 0.2727, 0.0, 0.1818, 0.1575, 0.3636, 0.1575, 0.4545, 0.0, 0.3636, 0.1575, 0.5455, 0.1575, 0.7273, 0.1575, 0.5455, 0.1575, 0.6364, 0.3149, 0.9091, 0.1575, 0.7273, 0.1575, 0.8182, 0.3149, 0.1818, 0.1575, 0.0, 0.1575, 0.09091, 0.3149, 0.3636, 0.1575, 0.1818, 0.1575, 0.2727, 0.3149, 0.5455, 0.1575, 0.3636, 0.1575, 0.4545, 0.3149, 0.7273, 0.1575, 0.6364, 0.3149, 0.8182, 0.3149, 0.9091, 0.1575, 0.8182, 0.3149, 1.0, 0.3149, 0.1818, 0.1575, 0.09091, 0.3149, 0.2727, 0.3149, 0.3636, 0.1575, 0.2727, 0.3149, 0.4545, 0.3149, 0.5455, 0.1575, 0.4545, 0.3149, 0.6364, 0.3149, 0.8182, 0.3149, 0.6364, 0.3149, 0.7273, 0.4724, 1.0, 0.3149, 0.8182, 0.3149, 0.9091, 0.4724, 0.2727, 0.3149, 0.09091, 0.3149, 0.1818, 0.4724, 0.4545, 0.3149, 0.2727, 0.3149, 0.3636, 0.4724, 0.6364, 0.3149, 0.4545, 0.3149, 0.5455, 0.4724])
me_icosphere_010.materials.append(mat_material_008)
me_icosphere_010.materials.append(mat_material_001)
me_icosphere_010.use_remesh_fix_poles = True
me_icosphere_010.use_remesh_preserve_attributes = False
me_icosphere_010.use_mirror_vertex_groups = False
me_icosphere_010.update()

# ---- objects
ob_icosphere_010 = bpy.data.objects.new('Icosphere.010', me_icosphere_010)

# ---- transforms, parenting, visibility, modifiers, constraints
ob_icosphere_010.location = (0.0, 0.0, 0.0)
ob_icosphere_010.lineart.crease_threshold = 0.0

# ---- collection membership
col_collection.objects.link(ob_icosphere_010)

# ---- scene / render settings (as saved in the file)
scene.frame_start = 1; scene.frame_end = 250; scene.frame_set(1)
scene.render.engine = 'BLENDER_EEVEE_NEXT'
scene.cycles.use_denoising = False
scene.cycles.samples = 128
scene.cycles.sampling_pattern = 'TABULATED_SOBOL'
scene.cycles.use_adaptive_sampling = False
scene.cycles.use_light_tree = False
scene.view_settings.view_transform = 'Filmic'
bpy.context.view_layer.update()

# ---- added for rendering (the .blend has no active camera and no usable light): camera, sun
cam_auto = bpy.data.cameras.new('AutoCamera')
cam_auto.lens = 50.0
cam_auto.sensor_width = 36.0
cam_auto.clip_end = 1000.0
ob_auto_camera = bpy.data.objects.new('AutoCamera', cam_auto)
scene.collection.objects.link(ob_auto_camera)
ob_auto_camera.location = (4.24774, -3.38638, 3.48845)
ob_auto_camera.rotation_euler = (1.09748, -7.21219e-08, 0.694738)
scene.camera = ob_auto_camera
light_auto_sun = bpy.data.lights.new('AutoSun', 'SUN')
light_auto_sun.energy = 3.0
light_auto_sun.angle = 0.0523599
ob_auto_sun = bpy.data.objects.new('AutoSun', light_auto_sun)
scene.collection.objects.link(ob_auto_sun)
ob_auto_sun.rotation_euler = (0.872665, 0.174533, 0.523599)
bpy.context.view_layer.update()
